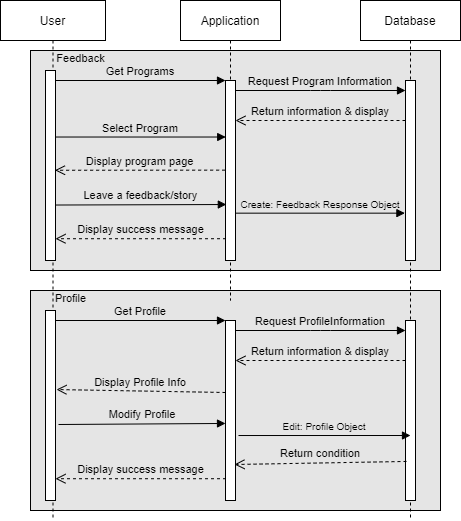

The diagram above was exported from draw.io. Its source (the exported page's mxGraphModel, read from the mxfile embedded in the PNG):
<mxGraphModel dx="1422" dy="754" grid="1" gridSize="10" guides="1" tooltips="1" connect="1" arrows="1" fold="1" page="1" pageScale="1" pageWidth="850" pageHeight="1100" math="0" shadow="0">
  <root>
    <mxCell id="0" />
    <mxCell id="1" parent="0" />
    <mxCell id="5fXa4mFoezfIM3bdNT5m-2" value="" style="rounded=0;whiteSpace=wrap;html=1;fontSize=9;fillColor=#e5e5e5;" parent="1" vertex="1">
      <mxGeometry x="150" y="370" width="410" height="220" as="geometry" />
    </mxCell>
    <mxCell id="ZgSPp4jASc8oAgRd8UUZ-8" value="" style="rounded=0;whiteSpace=wrap;html=1;fontSize=9;fillColor=#e5e5e5;" parent="1" vertex="1">
      <mxGeometry x="150" y="130" width="410" height="220" as="geometry" />
    </mxCell>
    <mxCell id="3nuBFxr9cyL0pnOWT2aG-1" value="User" style="shape=umlLifeline;perimeter=lifelinePerimeter;container=1;collapsible=0;recursiveResize=0;rounded=0;shadow=0;strokeWidth=1;" parent="1" vertex="1">
      <mxGeometry x="120" y="80" width="105" height="520" as="geometry" />
    </mxCell>
    <mxCell id="3nuBFxr9cyL0pnOWT2aG-2" value="" style="points=[];perimeter=orthogonalPerimeter;rounded=0;shadow=0;strokeWidth=1;" parent="3nuBFxr9cyL0pnOWT2aG-1" vertex="1">
      <mxGeometry x="45" y="70" width="10" height="190" as="geometry" />
    </mxCell>
    <mxCell id="3nuBFxr9cyL0pnOWT2aG-5" value="Application" style="shape=umlLifeline;perimeter=lifelinePerimeter;container=1;collapsible=0;recursiveResize=0;rounded=0;shadow=0;strokeWidth=1;" parent="1" vertex="1">
      <mxGeometry x="300" y="80" width="100" height="300" as="geometry" />
    </mxCell>
    <mxCell id="3nuBFxr9cyL0pnOWT2aG-6" value="" style="points=[];perimeter=orthogonalPerimeter;rounded=0;shadow=0;strokeWidth=1;" parent="3nuBFxr9cyL0pnOWT2aG-5" vertex="1">
      <mxGeometry x="45" y="80" width="10" height="180" as="geometry" />
    </mxCell>
    <mxCell id="WRR74jCvqmjpNPSRQtyP-5" value="Return information &amp; display" style="verticalAlign=bottom;endArrow=open;dashed=1;endSize=8;exitX=0;exitY=0.95;shadow=0;strokeWidth=1;labelBackgroundColor=none;" parent="3nuBFxr9cyL0pnOWT2aG-5" edge="1">
      <mxGeometry relative="1" as="geometry">
        <mxPoint x="55" y="120" as="targetPoint" />
        <mxPoint x="225" y="119.99999999999989" as="sourcePoint" />
      </mxGeometry>
    </mxCell>
    <mxCell id="3nuBFxr9cyL0pnOWT2aG-8" value="Get Programs" style="verticalAlign=bottom;endArrow=block;entryX=0;entryY=0;shadow=0;strokeWidth=1;labelBackgroundColor=none;" parent="1" source="3nuBFxr9cyL0pnOWT2aG-2" target="3nuBFxr9cyL0pnOWT2aG-6" edge="1">
      <mxGeometry relative="1" as="geometry">
        <mxPoint x="275" y="160" as="sourcePoint" />
      </mxGeometry>
    </mxCell>
    <mxCell id="WRR74jCvqmjpNPSRQtyP-1" value="Database" style="shape=umlLifeline;perimeter=lifelinePerimeter;container=1;collapsible=0;recursiveResize=0;rounded=0;shadow=0;strokeWidth=1;" parent="1" vertex="1">
      <mxGeometry x="480" y="80" width="100" height="520" as="geometry" />
    </mxCell>
    <mxCell id="WRR74jCvqmjpNPSRQtyP-2" value="" style="points=[];perimeter=orthogonalPerimeter;rounded=0;shadow=0;strokeWidth=1;" parent="WRR74jCvqmjpNPSRQtyP-1" vertex="1">
      <mxGeometry x="45" y="80" width="10" height="180" as="geometry" />
    </mxCell>
    <mxCell id="WRR74jCvqmjpNPSRQtyP-4" value="Request Program Information" style="verticalAlign=bottom;endArrow=block;entryX=0;entryY=0;shadow=0;strokeWidth=1;labelBackgroundColor=none;" parent="WRR74jCvqmjpNPSRQtyP-1" edge="1">
      <mxGeometry relative="1" as="geometry">
        <mxPoint x="-125" y="90.00000000000011" as="sourcePoint" />
        <mxPoint x="45" y="90.00000000000011" as="targetPoint" />
        <Array as="points">
          <mxPoint x="-40" y="90" />
        </Array>
      </mxGeometry>
    </mxCell>
    <mxCell id="WRR74jCvqmjpNPSRQtyP-6" value="Select Program" style="verticalAlign=bottom;endArrow=block;shadow=0;strokeWidth=1;entryX=0.021;entryY=0.314;entryDx=0;entryDy=0;entryPerimeter=0;labelBackgroundColor=none;" parent="1" source="3nuBFxr9cyL0pnOWT2aG-2" target="3nuBFxr9cyL0pnOWT2aG-6" edge="1">
      <mxGeometry relative="1" as="geometry">
        <mxPoint x="180" y="210.0000000000001" as="sourcePoint" />
        <mxPoint x="340" y="210" as="targetPoint" />
      </mxGeometry>
    </mxCell>
    <mxCell id="WRR74jCvqmjpNPSRQtyP-7" value="Display program page" style="verticalAlign=bottom;endArrow=open;dashed=1;endSize=8;shadow=0;strokeWidth=1;exitX=-0.036;exitY=0.498;exitDx=0;exitDy=0;exitPerimeter=0;entryX=0.95;entryY=0.525;entryDx=0;entryDy=0;entryPerimeter=0;labelBackgroundColor=none;" parent="1" source="3nuBFxr9cyL0pnOWT2aG-6" target="3nuBFxr9cyL0pnOWT2aG-2" edge="1">
      <mxGeometry relative="1" as="geometry">
        <mxPoint x="180" y="250" as="targetPoint" />
        <mxPoint x="340" y="240" as="sourcePoint" />
      </mxGeometry>
    </mxCell>
    <mxCell id="ZgSPp4jASc8oAgRd8UUZ-1" value="Leave a feedback/story" style="verticalAlign=bottom;endArrow=block;shadow=0;strokeWidth=1;entryX=0.083;entryY=0.689;entryDx=0;entryDy=0;entryPerimeter=0;exitX=1.036;exitY=0.708;exitDx=0;exitDy=0;exitPerimeter=0;labelBackgroundColor=none;" parent="1" source="3nuBFxr9cyL0pnOWT2aG-2" target="3nuBFxr9cyL0pnOWT2aG-6" edge="1">
      <mxGeometry relative="1" as="geometry">
        <mxPoint x="180" y="284" as="sourcePoint" />
        <mxPoint x="340" y="270" as="targetPoint" />
      </mxGeometry>
    </mxCell>
    <mxCell id="ZgSPp4jASc8oAgRd8UUZ-5" value="Display success message" style="verticalAlign=bottom;endArrow=open;dashed=1;endSize=8;shadow=0;strokeWidth=1;exitX=0.05;exitY=0.879;exitDx=0;exitDy=0;exitPerimeter=0;labelBackgroundColor=none;" parent="1" source="3nuBFxr9cyL0pnOWT2aG-6" target="3nuBFxr9cyL0pnOWT2aG-2" edge="1">
      <mxGeometry relative="1" as="geometry">
        <mxPoint x="180" y="299.9999999999998" as="targetPoint" />
        <mxPoint x="340" y="300" as="sourcePoint" />
      </mxGeometry>
    </mxCell>
    <mxCell id="WRR74jCvqmjpNPSRQtyP-3" value="&lt;font style=&quot;font-size: 11px;&quot;&gt;Feedback&lt;/font&gt;" style="text;html=1;align=center;verticalAlign=middle;resizable=0;points=[];autosize=1;strokeColor=none;fillColor=none;" parent="1" vertex="1">
      <mxGeometry x="165" y="123" width="70" height="30" as="geometry" />
    </mxCell>
    <mxCell id="ZgSPp4jASc8oAgRd8UUZ-9" value="Create: Feedback Response Object" style="verticalAlign=bottom;endArrow=block;shadow=0;strokeWidth=1;entryX=-0.06;entryY=0.737;entryDx=0;entryDy=0;entryPerimeter=0;labelBackgroundColor=none;fontSize=10;" parent="1" source="3nuBFxr9cyL0pnOWT2aG-6" target="WRR74jCvqmjpNPSRQtyP-2" edge="1">
      <mxGeometry relative="1" as="geometry">
        <mxPoint x="360" y="294.52" as="sourcePoint" />
        <mxPoint x="530.4699999999999" y="294.0200000000001" as="targetPoint" />
      </mxGeometry>
    </mxCell>
    <mxCell id="5fXa4mFoezfIM3bdNT5m-3" value="" style="points=[];perimeter=orthogonalPerimeter;rounded=0;shadow=0;strokeWidth=1;" parent="1" vertex="1">
      <mxGeometry x="165" y="390" width="10" height="190" as="geometry" />
    </mxCell>
    <mxCell id="5fXa4mFoezfIM3bdNT5m-4" value="" style="points=[];perimeter=orthogonalPerimeter;rounded=0;shadow=0;strokeWidth=1;" parent="1" vertex="1">
      <mxGeometry x="345" y="400" width="10" height="180" as="geometry" />
    </mxCell>
    <mxCell id="5fXa4mFoezfIM3bdNT5m-5" value="Return information &amp; display" style="verticalAlign=bottom;endArrow=open;dashed=1;endSize=8;exitX=0;exitY=0.95;shadow=0;strokeWidth=1;labelBackgroundColor=none;" parent="1" edge="1">
      <mxGeometry relative="1" as="geometry">
        <mxPoint x="355" y="440" as="targetPoint" />
        <mxPoint x="525" y="439.9999999999999" as="sourcePoint" />
      </mxGeometry>
    </mxCell>
    <mxCell id="5fXa4mFoezfIM3bdNT5m-6" value="Get Profile" style="verticalAlign=bottom;endArrow=block;entryX=0;entryY=0;shadow=0;strokeWidth=1;labelBackgroundColor=none;" parent="1" source="5fXa4mFoezfIM3bdNT5m-3" target="5fXa4mFoezfIM3bdNT5m-4" edge="1">
      <mxGeometry relative="1" as="geometry">
        <mxPoint x="275" y="400" as="sourcePoint" />
      </mxGeometry>
    </mxCell>
    <mxCell id="5fXa4mFoezfIM3bdNT5m-7" value="" style="points=[];perimeter=orthogonalPerimeter;rounded=0;shadow=0;strokeWidth=1;" parent="1" vertex="1">
      <mxGeometry x="525" y="400" width="10" height="180" as="geometry" />
    </mxCell>
    <mxCell id="5fXa4mFoezfIM3bdNT5m-8" value="Request ProfileInformation" style="verticalAlign=bottom;endArrow=block;entryX=0;entryY=0;shadow=0;strokeWidth=1;labelBackgroundColor=none;" parent="1" edge="1">
      <mxGeometry relative="1" as="geometry">
        <mxPoint x="355" y="410.0000000000001" as="sourcePoint" />
        <mxPoint x="525" y="410.0000000000001" as="targetPoint" />
        <Array as="points">
          <mxPoint x="440" y="410" />
        </Array>
      </mxGeometry>
    </mxCell>
    <mxCell id="5fXa4mFoezfIM3bdNT5m-10" value="Display Profile Info" style="verticalAlign=bottom;endArrow=open;dashed=1;endSize=8;shadow=0;strokeWidth=1;exitX=0;exitY=0.4;exitDx=0;exitDy=0;exitPerimeter=0;labelBackgroundColor=none;entryX=1.1;entryY=0.416;entryDx=0;entryDy=0;entryPerimeter=0;" parent="1" source="5fXa4mFoezfIM3bdNT5m-4" target="5fXa4mFoezfIM3bdNT5m-3" edge="1">
      <mxGeometry relative="1" as="geometry">
        <mxPoint x="170" y="470" as="targetPoint" />
        <mxPoint x="340" y="480" as="sourcePoint" />
      </mxGeometry>
    </mxCell>
    <mxCell id="5fXa4mFoezfIM3bdNT5m-11" value="Modify Profile" style="verticalAlign=bottom;endArrow=block;shadow=0;strokeWidth=1;entryX=0;entryY=0.572;entryDx=0;entryDy=0;entryPerimeter=0;exitX=1.3;exitY=0.6;exitDx=0;exitDy=0;exitPerimeter=0;labelBackgroundColor=none;" parent="1" source="5fXa4mFoezfIM3bdNT5m-3" target="5fXa4mFoezfIM3bdNT5m-4" edge="1">
      <mxGeometry relative="1" as="geometry">
        <mxPoint x="180" y="524" as="sourcePoint" />
        <mxPoint x="340" y="510" as="targetPoint" />
      </mxGeometry>
    </mxCell>
    <mxCell id="5fXa4mFoezfIM3bdNT5m-12" value="Display success message" style="verticalAlign=bottom;endArrow=open;dashed=1;endSize=8;shadow=0;strokeWidth=1;exitX=0.05;exitY=0.879;exitDx=0;exitDy=0;exitPerimeter=0;labelBackgroundColor=none;" parent="1" source="5fXa4mFoezfIM3bdNT5m-4" target="5fXa4mFoezfIM3bdNT5m-3" edge="1">
      <mxGeometry relative="1" as="geometry">
        <mxPoint x="180" y="539.9999999999998" as="targetPoint" />
        <mxPoint x="340" y="540" as="sourcePoint" />
      </mxGeometry>
    </mxCell>
    <mxCell id="5fXa4mFoezfIM3bdNT5m-13" value="&lt;span style=&quot;font-size: 11px;&quot;&gt;Profile&lt;/span&gt;" style="text;html=1;align=center;verticalAlign=middle;resizable=0;points=[];autosize=1;strokeColor=none;fillColor=none;" parent="1" vertex="1">
      <mxGeometry x="165" y="363" width="50" height="30" as="geometry" />
    </mxCell>
    <mxCell id="5fXa4mFoezfIM3bdNT5m-14" value="Edit: Profile Object" style="verticalAlign=bottom;endArrow=block;shadow=0;strokeWidth=1;labelBackgroundColor=none;fontSize=10;exitX=1.3;exitY=0.639;exitDx=0;exitDy=0;exitPerimeter=0;" parent="1" source="5fXa4mFoezfIM3bdNT5m-4" edge="1">
      <mxGeometry relative="1" as="geometry">
        <mxPoint x="360" y="534.52" as="sourcePoint" />
        <mxPoint x="530" y="515" as="targetPoint" />
      </mxGeometry>
    </mxCell>
    <mxCell id="5fXa4mFoezfIM3bdNT5m-15" value="Return condition" style="verticalAlign=bottom;endArrow=open;dashed=1;endSize=8;exitX=0.1;exitY=0.783;shadow=0;strokeWidth=1;labelBackgroundColor=none;exitDx=0;exitDy=0;exitPerimeter=0;entryX=0.9;entryY=0.8;entryDx=0;entryDy=0;entryPerimeter=0;" parent="1" source="5fXa4mFoezfIM3bdNT5m-7" target="5fXa4mFoezfIM3bdNT5m-4" edge="1">
      <mxGeometry relative="1" as="geometry">
        <mxPoint x="360" y="541" as="targetPoint" />
        <mxPoint x="525" y="559.9999999999999" as="sourcePoint" />
      </mxGeometry>
    </mxCell>
  </root>
</mxGraphModel>